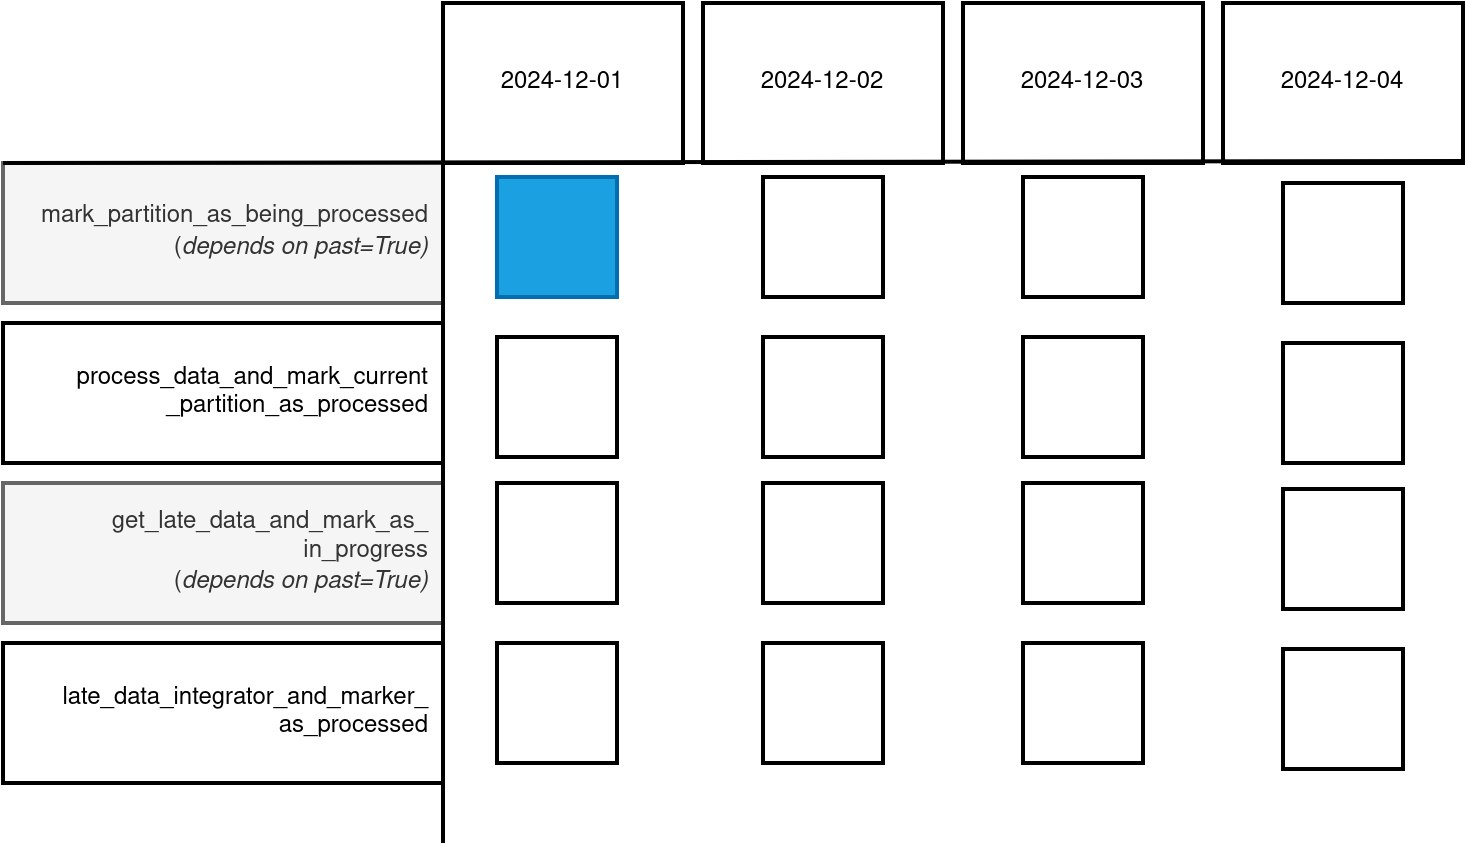

The diagram above was exported from draw.io. Its source (the exported page's mxGraphModel, read from the mxfile embedded in the PNG):
<mxGraphModel dx="2284" dy="766" grid="1" gridSize="10" guides="1" tooltips="1" connect="1" arrows="1" fold="1" page="1" pageScale="1" pageWidth="850" pageHeight="1100" math="0" shadow="0">
  <root>
    <mxCell id="0" />
    <mxCell id="1" parent="0" />
    <mxCell id="fegvY3pA-yJeQJnucCH5-5" value="2024-12-01" style="rounded=0;whiteSpace=wrap;html=1;strokeWidth=2;" vertex="1" parent="1">
      <mxGeometry x="80" y="20" width="120" height="80" as="geometry" />
    </mxCell>
    <mxCell id="fegvY3pA-yJeQJnucCH5-6" value="2024-12-02" style="rounded=0;whiteSpace=wrap;html=1;strokeWidth=2;" vertex="1" parent="1">
      <mxGeometry x="210" y="20" width="120" height="80" as="geometry" />
    </mxCell>
    <mxCell id="fegvY3pA-yJeQJnucCH5-7" value="2024-12-03" style="rounded=0;whiteSpace=wrap;html=1;strokeWidth=2;" vertex="1" parent="1">
      <mxGeometry x="340" y="20" width="120" height="80" as="geometry" />
    </mxCell>
    <mxCell id="fegvY3pA-yJeQJnucCH5-8" value="2024-12-04" style="rounded=0;whiteSpace=wrap;html=1;strokeWidth=2;" vertex="1" parent="1">
      <mxGeometry x="470" y="20" width="120" height="80" as="geometry" />
    </mxCell>
    <mxCell id="fegvY3pA-yJeQJnucCH5-1" value="&lt;div&gt;mark_partition_as_being_processed&lt;/div&gt;(&lt;i&gt;depends on past=True)&lt;/i&gt;" style="rounded=0;whiteSpace=wrap;html=1;strokeWidth=2;align=right;spacingRight=5;fillStyle=solid;fillColor=#f5f5f5;fontColor=#333333;strokeColor=#666666;" vertex="1" parent="1">
      <mxGeometry x="-140" y="100" width="220" height="70" as="geometry" />
    </mxCell>
    <mxCell id="fegvY3pA-yJeQJnucCH5-2" value="&lt;div&gt;process_data_and_mark_current&lt;/div&gt;&lt;div&gt;_partition_as_processed&lt;/div&gt;" style="rounded=0;whiteSpace=wrap;html=1;strokeWidth=2;align=right;spacingRight=5;" vertex="1" parent="1">
      <mxGeometry x="-140" y="180" width="220" height="70" as="geometry" />
    </mxCell>
    <mxCell id="fegvY3pA-yJeQJnucCH5-3" value="&lt;div&gt;get_late_data_and_mark_as_&lt;/div&gt;&lt;div&gt;in_progress&lt;/div&gt;&lt;div&gt;(&lt;i&gt;depends on past=True)&lt;/i&gt;&lt;br&gt;&lt;/div&gt;" style="rounded=0;whiteSpace=wrap;html=1;strokeWidth=2;align=right;spacingRight=5;fillColor=#f5f5f5;fontColor=#333333;strokeColor=#666666;" vertex="1" parent="1">
      <mxGeometry x="-140" y="260" width="220" height="70" as="geometry" />
    </mxCell>
    <mxCell id="fegvY3pA-yJeQJnucCH5-4" value="&lt;div&gt;late_data_integrator_and_marker_&lt;/div&gt;&lt;div&gt;as_processed&lt;/div&gt;" style="rounded=0;whiteSpace=wrap;html=1;strokeWidth=2;align=right;spacingRight=5;" vertex="1" parent="1">
      <mxGeometry x="-140" y="340" width="220" height="70" as="geometry" />
    </mxCell>
    <mxCell id="fegvY3pA-yJeQJnucCH5-9" value="" style="endArrow=none;html=1;rounded=0;strokeWidth=2;exitX=0;exitY=0;exitDx=0;exitDy=0;" edge="1" parent="1" source="fegvY3pA-yJeQJnucCH5-1">
      <mxGeometry width="50" height="50" relative="1" as="geometry">
        <mxPoint x="100" y="99" as="sourcePoint" />
        <mxPoint x="590" y="99" as="targetPoint" />
      </mxGeometry>
    </mxCell>
    <mxCell id="fegvY3pA-yJeQJnucCH5-10" value="" style="endArrow=none;html=1;rounded=0;strokeWidth=2;exitX=0;exitY=0;exitDx=0;exitDy=0;" edge="1" parent="1">
      <mxGeometry width="50" height="50" relative="1" as="geometry">
        <mxPoint x="80" y="100" as="sourcePoint" />
        <mxPoint x="80" y="440" as="targetPoint" />
      </mxGeometry>
    </mxCell>
    <mxCell id="fegvY3pA-yJeQJnucCH5-12" value="" style="whiteSpace=wrap;html=1;aspect=fixed;strokeWidth=2;fillColor=#1ba1e2;fontColor=#ffffff;strokeColor=#006EAF;" vertex="1" parent="1">
      <mxGeometry x="107" y="107" width="60" height="60" as="geometry" />
    </mxCell>
    <mxCell id="fegvY3pA-yJeQJnucCH5-13" value="" style="whiteSpace=wrap;html=1;aspect=fixed;strokeWidth=2;" vertex="1" parent="1">
      <mxGeometry x="240" y="107" width="60" height="60" as="geometry" />
    </mxCell>
    <mxCell id="fegvY3pA-yJeQJnucCH5-14" value="" style="whiteSpace=wrap;html=1;aspect=fixed;strokeWidth=2;" vertex="1" parent="1">
      <mxGeometry x="370" y="107" width="60" height="60" as="geometry" />
    </mxCell>
    <mxCell id="fegvY3pA-yJeQJnucCH5-15" value="" style="whiteSpace=wrap;html=1;aspect=fixed;strokeWidth=2;" vertex="1" parent="1">
      <mxGeometry x="500" y="110" width="60" height="60" as="geometry" />
    </mxCell>
    <mxCell id="fegvY3pA-yJeQJnucCH5-16" value="" style="whiteSpace=wrap;html=1;aspect=fixed;strokeWidth=2;" vertex="1" parent="1">
      <mxGeometry x="107" y="187" width="60" height="60" as="geometry" />
    </mxCell>
    <mxCell id="fegvY3pA-yJeQJnucCH5-17" value="" style="whiteSpace=wrap;html=1;aspect=fixed;strokeWidth=2;" vertex="1" parent="1">
      <mxGeometry x="240" y="187" width="60" height="60" as="geometry" />
    </mxCell>
    <mxCell id="fegvY3pA-yJeQJnucCH5-18" value="" style="whiteSpace=wrap;html=1;aspect=fixed;strokeWidth=2;" vertex="1" parent="1">
      <mxGeometry x="370" y="187" width="60" height="60" as="geometry" />
    </mxCell>
    <mxCell id="fegvY3pA-yJeQJnucCH5-19" value="" style="whiteSpace=wrap;html=1;aspect=fixed;strokeWidth=2;" vertex="1" parent="1">
      <mxGeometry x="500" y="190" width="60" height="60" as="geometry" />
    </mxCell>
    <mxCell id="fegvY3pA-yJeQJnucCH5-20" value="" style="whiteSpace=wrap;html=1;aspect=fixed;strokeWidth=2;" vertex="1" parent="1">
      <mxGeometry x="107" y="260" width="60" height="60" as="geometry" />
    </mxCell>
    <mxCell id="fegvY3pA-yJeQJnucCH5-21" value="" style="whiteSpace=wrap;html=1;aspect=fixed;strokeWidth=2;" vertex="1" parent="1">
      <mxGeometry x="240" y="260" width="60" height="60" as="geometry" />
    </mxCell>
    <mxCell id="fegvY3pA-yJeQJnucCH5-22" value="" style="whiteSpace=wrap;html=1;aspect=fixed;strokeWidth=2;" vertex="1" parent="1">
      <mxGeometry x="370" y="260" width="60" height="60" as="geometry" />
    </mxCell>
    <mxCell id="fegvY3pA-yJeQJnucCH5-23" value="" style="whiteSpace=wrap;html=1;aspect=fixed;strokeWidth=2;" vertex="1" parent="1">
      <mxGeometry x="500" y="263" width="60" height="60" as="geometry" />
    </mxCell>
    <mxCell id="fegvY3pA-yJeQJnucCH5-24" value="" style="whiteSpace=wrap;html=1;aspect=fixed;strokeWidth=2;" vertex="1" parent="1">
      <mxGeometry x="107" y="340" width="60" height="60" as="geometry" />
    </mxCell>
    <mxCell id="fegvY3pA-yJeQJnucCH5-25" value="" style="whiteSpace=wrap;html=1;aspect=fixed;strokeWidth=2;" vertex="1" parent="1">
      <mxGeometry x="240" y="340" width="60" height="60" as="geometry" />
    </mxCell>
    <mxCell id="fegvY3pA-yJeQJnucCH5-26" value="" style="whiteSpace=wrap;html=1;aspect=fixed;strokeWidth=2;" vertex="1" parent="1">
      <mxGeometry x="370" y="340" width="60" height="60" as="geometry" />
    </mxCell>
    <mxCell id="fegvY3pA-yJeQJnucCH5-27" value="" style="whiteSpace=wrap;html=1;aspect=fixed;strokeWidth=2;" vertex="1" parent="1">
      <mxGeometry x="500" y="343" width="60" height="60" as="geometry" />
    </mxCell>
  </root>
</mxGraphModel>